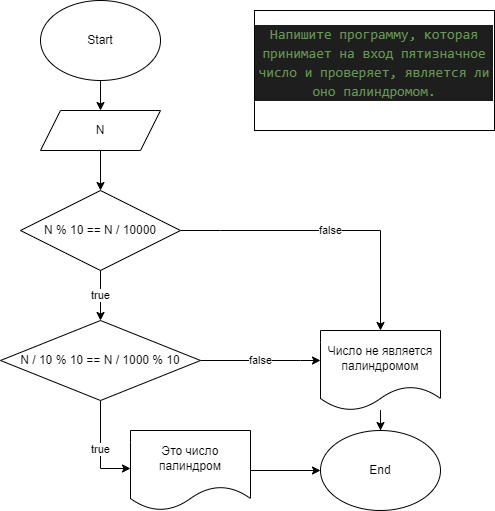

The diagram above was exported from draw.io. Its source (the exported page's mxGraphModel, read from the mxfile embedded in the PNG):
<mxGraphModel dx="880" dy="532" grid="1" gridSize="10" guides="1" tooltips="1" connect="1" arrows="1" fold="1" page="1" pageScale="1" pageWidth="827" pageHeight="1169" math="0" shadow="0">
  <root>
    <mxCell id="0" />
    <mxCell id="1" parent="0" />
    <mxCell id="y6qwQ8WuuOzajTiXoPeb-4" value="" style="edgeStyle=orthogonalEdgeStyle;rounded=0;orthogonalLoop=1;jettySize=auto;html=1;" edge="1" parent="1" source="y6qwQ8WuuOzajTiXoPeb-1" target="y6qwQ8WuuOzajTiXoPeb-3">
      <mxGeometry relative="1" as="geometry" />
    </mxCell>
    <mxCell id="y6qwQ8WuuOzajTiXoPeb-1" value="Start" style="ellipse;whiteSpace=wrap;html=1;" vertex="1" parent="1">
      <mxGeometry x="200" y="30" width="120" height="80" as="geometry" />
    </mxCell>
    <mxCell id="y6qwQ8WuuOzajTiXoPeb-3" value="N" style="shape=parallelogram;perimeter=parallelogramPerimeter;whiteSpace=wrap;html=1;fixedSize=1;" vertex="1" parent="1">
      <mxGeometry x="200" y="140" width="120" height="40" as="geometry" />
    </mxCell>
    <mxCell id="y6qwQ8WuuOzajTiXoPeb-19" value="&#10;&lt;div style=&quot;color: rgb(212, 212, 212); background-color: rgb(30, 30, 30); font-family: Consolas, &amp;quot;Courier New&amp;quot;, monospace; font-weight: normal; font-size: 14px; line-height: 19px;&quot;&gt;&lt;div&gt;&lt;span style=&quot;color: #6a9955;&quot;&gt;Напишите программу, которая принимает на вход пятизначное число и проверяет, является ли оно палиндромом.&lt;/span&gt;&lt;/div&gt;&lt;/div&gt;&#10;&#10;" style="rounded=0;whiteSpace=wrap;html=1;" vertex="1" parent="1">
      <mxGeometry x="414" y="40" width="240" height="120" as="geometry" />
    </mxCell>
    <mxCell id="y6qwQ8WuuOzajTiXoPeb-66" value="" style="edgeStyle=orthogonalEdgeStyle;rounded=0;orthogonalLoop=1;jettySize=auto;html=1;" edge="1" parent="1">
      <mxGeometry relative="1" as="geometry">
        <mxPoint x="260" y="180" as="sourcePoint" />
        <mxPoint x="260" y="220" as="targetPoint" />
      </mxGeometry>
    </mxCell>
    <mxCell id="y6qwQ8WuuOzajTiXoPeb-81" value="End" style="ellipse;whiteSpace=wrap;html=1;" vertex="1" parent="1">
      <mxGeometry x="480" y="460" width="120" height="80" as="geometry" />
    </mxCell>
    <mxCell id="y6qwQ8WuuOzajTiXoPeb-95" value="false" style="edgeStyle=orthogonalEdgeStyle;rounded=0;orthogonalLoop=1;jettySize=auto;html=1;exitX=1;exitY=0.5;exitDx=0;exitDy=0;" edge="1" parent="1" source="y6qwQ8WuuOzajTiXoPeb-103" target="y6qwQ8WuuOzajTiXoPeb-94">
      <mxGeometry relative="1" as="geometry">
        <mxPoint x="330" y="360" as="sourcePoint" />
        <Array as="points">
          <mxPoint x="380" y="260" />
          <mxPoint x="380" y="260" />
        </Array>
      </mxGeometry>
    </mxCell>
    <mxCell id="y6qwQ8WuuOzajTiXoPeb-96" value="" style="edgeStyle=orthogonalEdgeStyle;rounded=0;orthogonalLoop=1;jettySize=auto;html=1;" edge="1" parent="1" source="y6qwQ8WuuOzajTiXoPeb-94" target="y6qwQ8WuuOzajTiXoPeb-81">
      <mxGeometry relative="1" as="geometry" />
    </mxCell>
    <mxCell id="y6qwQ8WuuOzajTiXoPeb-94" value="Число не является палиндромом" style="shape=document;whiteSpace=wrap;html=1;boundedLbl=1;" vertex="1" parent="1">
      <mxGeometry x="480" y="360" width="120" height="80" as="geometry" />
    </mxCell>
    <mxCell id="y6qwQ8WuuOzajTiXoPeb-105" value="true" style="edgeStyle=orthogonalEdgeStyle;rounded=0;orthogonalLoop=1;jettySize=auto;html=1;" edge="1" parent="1" source="y6qwQ8WuuOzajTiXoPeb-103" target="y6qwQ8WuuOzajTiXoPeb-104">
      <mxGeometry relative="1" as="geometry" />
    </mxCell>
    <mxCell id="y6qwQ8WuuOzajTiXoPeb-103" value="N % 10 == N / 10000" style="rhombus;whiteSpace=wrap;html=1;" vertex="1" parent="1">
      <mxGeometry x="180" y="220" width="160" height="80" as="geometry" />
    </mxCell>
    <mxCell id="y6qwQ8WuuOzajTiXoPeb-106" value="false" style="edgeStyle=orthogonalEdgeStyle;rounded=0;orthogonalLoop=1;jettySize=auto;html=1;" edge="1" parent="1" source="y6qwQ8WuuOzajTiXoPeb-104" target="y6qwQ8WuuOzajTiXoPeb-94">
      <mxGeometry relative="1" as="geometry">
        <Array as="points">
          <mxPoint x="460" y="390" />
          <mxPoint x="460" y="390" />
        </Array>
      </mxGeometry>
    </mxCell>
    <mxCell id="y6qwQ8WuuOzajTiXoPeb-107" value="true" style="edgeStyle=orthogonalEdgeStyle;rounded=0;orthogonalLoop=1;jettySize=auto;html=1;" edge="1" parent="1" source="y6qwQ8WuuOzajTiXoPeb-104">
      <mxGeometry relative="1" as="geometry">
        <mxPoint x="290" y="498" as="targetPoint" />
        <Array as="points">
          <mxPoint x="260" y="498" />
        </Array>
      </mxGeometry>
    </mxCell>
    <mxCell id="y6qwQ8WuuOzajTiXoPeb-104" value="N / 10 % 10 == N / 1000 % 10" style="rhombus;whiteSpace=wrap;html=1;" vertex="1" parent="1">
      <mxGeometry x="160" y="350" width="200" height="80" as="geometry" />
    </mxCell>
    <mxCell id="y6qwQ8WuuOzajTiXoPeb-109" value="" style="edgeStyle=orthogonalEdgeStyle;rounded=0;orthogonalLoop=1;jettySize=auto;html=1;" edge="1" parent="1" source="y6qwQ8WuuOzajTiXoPeb-108" target="y6qwQ8WuuOzajTiXoPeb-81">
      <mxGeometry relative="1" as="geometry" />
    </mxCell>
    <mxCell id="y6qwQ8WuuOzajTiXoPeb-108" value="Это число палиндром" style="shape=document;whiteSpace=wrap;html=1;boundedLbl=1;" vertex="1" parent="1">
      <mxGeometry x="290" y="460" width="120" height="80" as="geometry" />
    </mxCell>
  </root>
</mxGraphModel>